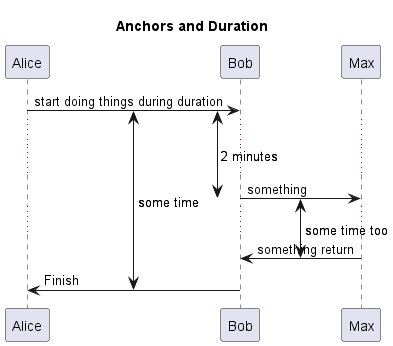

The diagram above was rendered by PlantUML. Its source (embedded in the PNG):
@startuml

title Anchors and Duration

!pragma teoz true

{start} Alice -> Bob : start doing things during duration
...
...
{1} Bob -> Max : something
...
{2} Bob <- Max : something return

{end} Alice <- Bob : Finish

{start} <-> {end} : some time

{1} <-> {2} : some time too

{start} <-> {1} : 2 minutes

@enduml